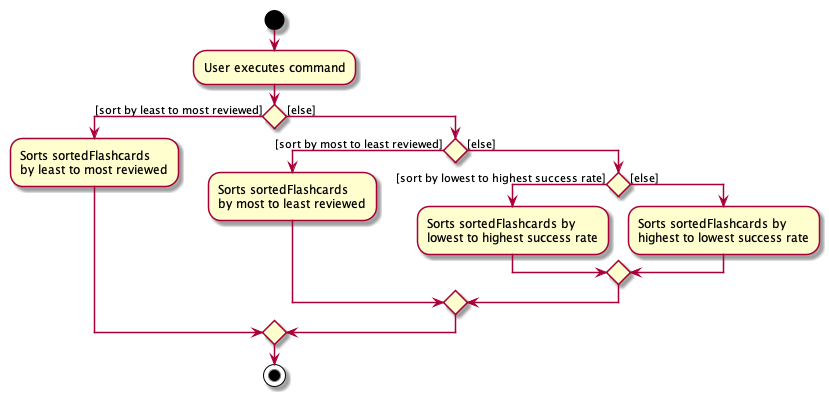

The diagram above was rendered by PlantUML. Its source (embedded in the PNG):
@startuml
scale 0.5
start
:User executes command;


if () then ([sort by least to most reviewed])
    :Sorts sortedFlashcards
    by least to most reviewed;
else ([else])
    if () then ([sort by most to least reviewed])
        :Sorts sortedFlashcards
        by most to least reviewed;
    else ([else])
        if () then ([sort by lowest to highest success rate])
            :Sorts sortedFlashcards by
            lowest to highest success rate;
        else ([else])
            :Sorts sortedFlashcards by
            highest to lowest success rate;
         endif
    endif
endif
stop
@enduml